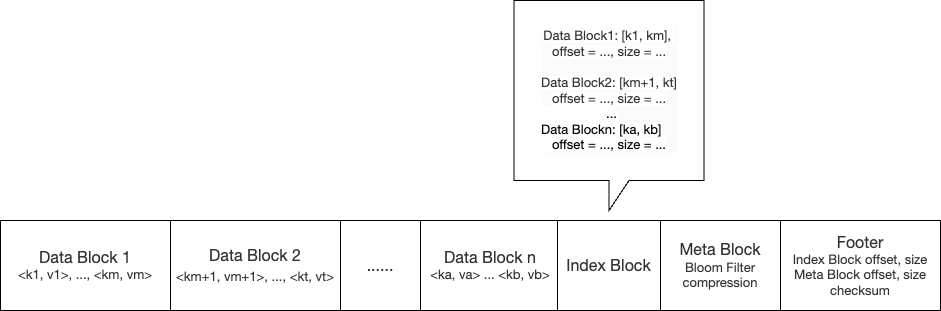

The diagram above was exported from draw.io. Its source (the exported page's mxGraphModel, read from the mxfile embedded in the PNG):
<mxGraphModel dx="1114" dy="1839" grid="1" gridSize="10" guides="1" tooltips="1" connect="1" arrows="1" fold="1" page="1" pageScale="1" pageWidth="827" pageHeight="1169" math="0" shadow="0">
  <root>
    <mxCell id="0" />
    <mxCell id="1" parent="0" />
    <mxCell id="PEGFKrHNfE6JaX1Dr6-_-2" value="&lt;span style=&quot;caret-color: rgb(51, 51, 51); color: rgb(51, 51, 51); font-family: &amp;quot;Open Sans&amp;quot;, &amp;quot;Clear Sans&amp;quot;, &amp;quot;Helvetica Neue&amp;quot;, Helvetica, Arial, &amp;quot;Segoe UI Emoji&amp;quot;, sans-serif; font-size: 16px; orphans: 4; text-align: left; white-space-collapse: preserve; text-size-adjust: auto; background-color: rgb(255, 255, 255);&quot;&gt;Data Block 1&lt;/span&gt;&lt;div&gt;&lt;span style=&quot;caret-color: rgb(51, 51, 51); color: rgb(51, 51, 51); font-family: &amp;quot;Open Sans&amp;quot;, &amp;quot;Clear Sans&amp;quot;, &amp;quot;Helvetica Neue&amp;quot;, Helvetica, Arial, &amp;quot;Segoe UI Emoji&amp;quot;, sans-serif; orphans: 4; text-align: left; white-space-collapse: preserve; text-size-adjust: auto; background-color: rgb(255, 255, 255);&quot;&gt;&lt;font style=&quot;font-size: 13px;&quot;&gt;&amp;lt;k1, v1&amp;gt;, ..., &amp;lt;km, vm&amp;gt;&lt;/font&gt;&lt;/span&gt;&lt;/div&gt;" style="rounded=0;whiteSpace=wrap;html=1;" vertex="1" parent="1">
      <mxGeometry x="70" y="40" width="170" height="90" as="geometry" />
    </mxCell>
    <mxCell id="PEGFKrHNfE6JaX1Dr6-_-3" value="&lt;span style=&quot;caret-color: rgb(51, 51, 51); color: rgb(51, 51, 51); font-family: &amp;quot;Open Sans&amp;quot;, &amp;quot;Clear Sans&amp;quot;, &amp;quot;Helvetica Neue&amp;quot;, Helvetica, Arial, &amp;quot;Segoe UI Emoji&amp;quot;, sans-serif; font-size: 16px; orphans: 4; text-align: left; white-space-collapse: preserve; text-size-adjust: auto; background-color: rgb(255, 255, 255);&quot;&gt;Data Block 2&lt;/span&gt;&lt;div&gt;&lt;span style=&quot;caret-color: rgb(51, 51, 51); color: rgb(51, 51, 51); font-family: &amp;quot;Open Sans&amp;quot;, &amp;quot;Clear Sans&amp;quot;, &amp;quot;Helvetica Neue&amp;quot;, Helvetica, Arial, &amp;quot;Segoe UI Emoji&amp;quot;, sans-serif; orphans: 4; text-align: left; white-space-collapse: preserve; text-size-adjust: auto; background-color: rgb(255, 255, 255);&quot;&gt;&lt;font style=&quot;font-size: 13px;&quot;&gt;&amp;lt;km+1, vm+1&amp;gt;, ..., &amp;lt;kt, vt&amp;gt;&lt;/font&gt;&lt;span style=&quot;font-size: 16px;&quot;&gt;&lt;br&gt;&lt;/span&gt;&lt;/span&gt;&lt;/div&gt;" style="rounded=0;whiteSpace=wrap;html=1;" vertex="1" parent="1">
      <mxGeometry x="240" y="40" width="170" height="90" as="geometry" />
    </mxCell>
    <mxCell id="PEGFKrHNfE6JaX1Dr6-_-4" value="&lt;div style=&quot;orphans: 4; text-align: left;&quot;&gt;&lt;font face=&quot;Open Sans, Clear Sans, Helvetica Neue, Helvetica, Arial, Segoe UI Emoji, sans-serif&quot; color=&quot;#333333&quot;&gt;&lt;span style=&quot;font-size: 16px; caret-color: rgb(51, 51, 51); white-space-collapse: preserve; background-color: rgb(255, 255, 255);&quot;&gt;......&lt;/span&gt;&lt;/font&gt;&lt;/div&gt;" style="rounded=0;whiteSpace=wrap;html=1;" vertex="1" parent="1">
      <mxGeometry x="410" y="40" width="80" height="90" as="geometry" />
    </mxCell>
    <mxCell id="PEGFKrHNfE6JaX1Dr6-_-5" value="&lt;span style=&quot;caret-color: rgb(51, 51, 51); color: rgb(51, 51, 51); font-family: &amp;quot;Open Sans&amp;quot;, &amp;quot;Clear Sans&amp;quot;, &amp;quot;Helvetica Neue&amp;quot;, Helvetica, Arial, &amp;quot;Segoe UI Emoji&amp;quot;, sans-serif; font-size: 16px; orphans: 4; text-align: left; white-space-collapse: preserve; text-size-adjust: auto; background-color: rgb(255, 255, 255);&quot;&gt;Data Block n&lt;/span&gt;&lt;div&gt;&lt;span style=&quot;caret-color: rgb(51, 51, 51); color: rgb(51, 51, 51); font-family: &amp;quot;Open Sans&amp;quot;, &amp;quot;Clear Sans&amp;quot;, &amp;quot;Helvetica Neue&amp;quot;, Helvetica, Arial, &amp;quot;Segoe UI Emoji&amp;quot;, sans-serif; orphans: 4; text-align: left; white-space-collapse: preserve; text-size-adjust: auto; background-color: rgb(255, 255, 255);&quot;&gt;&lt;font style=&quot;font-size: 13px;&quot;&gt;&amp;lt;ka, va&amp;gt; ... &amp;lt;kb, vb&amp;gt;&lt;/font&gt;&lt;/span&gt;&lt;/div&gt;" style="rounded=0;whiteSpace=wrap;html=1;" vertex="1" parent="1">
      <mxGeometry x="490" y="40" width="140" height="90" as="geometry" />
    </mxCell>
    <mxCell id="PEGFKrHNfE6JaX1Dr6-_-6" value="&lt;span style=&quot;caret-color: rgb(51, 51, 51); color: rgb(51, 51, 51); font-family: &amp;quot;Open Sans&amp;quot;, &amp;quot;Clear Sans&amp;quot;, &amp;quot;Helvetica Neue&amp;quot;, Helvetica, Arial, &amp;quot;Segoe UI Emoji&amp;quot;, sans-serif; font-size: 16px; orphans: 4; text-align: left; white-space-collapse: preserve; text-size-adjust: auto; background-color: rgb(255, 255, 255);&quot;&gt;Index Block&lt;/span&gt;" style="rounded=0;whiteSpace=wrap;html=1;" vertex="1" parent="1">
      <mxGeometry x="627" y="40" width="103" height="90" as="geometry" />
    </mxCell>
    <mxCell id="PEGFKrHNfE6JaX1Dr6-_-7" value="&lt;span style=&quot;caret-color: rgb(51, 51, 51); color: rgb(51, 51, 51); font-family: &amp;quot;Open Sans&amp;quot;, &amp;quot;Clear Sans&amp;quot;, &amp;quot;Helvetica Neue&amp;quot;, Helvetica, Arial, &amp;quot;Segoe UI Emoji&amp;quot;, sans-serif; font-size: 16px; orphans: 4; text-align: left; white-space-collapse: preserve; text-size-adjust: auto; background-color: rgb(255, 255, 255);&quot;&gt;Meta Block&lt;/span&gt;&lt;div&gt;&lt;span style=&quot;caret-color: rgb(51, 51, 51); color: rgb(51, 51, 51); font-family: &amp;quot;Open Sans&amp;quot;, &amp;quot;Clear Sans&amp;quot;, &amp;quot;Helvetica Neue&amp;quot;, Helvetica, Arial, &amp;quot;Segoe UI Emoji&amp;quot;, sans-serif; orphans: 4; text-align: left; white-space-collapse: preserve; text-size-adjust: auto; background-color: rgb(255, 255, 255);&quot;&gt;&lt;font style=&quot;font-size: 13px;&quot;&gt;Bloom Filter&lt;/font&gt;&lt;/span&gt;&lt;/div&gt;&lt;div&gt;&lt;span style=&quot;orphans: 4; text-align: left; text-size-adjust: auto; background-color: rgb(255, 255, 255); caret-color: rgb(51, 51, 51); color: rgb(51, 51, 51);&quot;&gt;&lt;font style=&quot;font-size: 13px;&quot; face=&quot;Open Sans, Clear Sans, Helvetica Neue, Helvetica, Arial, Segoe UI Emoji, sans-serif&quot; color=&quot;#333333&quot;&gt;&lt;span style=&quot;caret-color: rgb(51, 51, 51); white-space-collapse: preserve;&quot;&gt;compression&lt;/span&gt;&lt;/font&gt;&lt;br&gt;&lt;/span&gt;&lt;/div&gt;" style="rounded=0;whiteSpace=wrap;html=1;" vertex="1" parent="1">
      <mxGeometry x="730" y="40" width="120" height="90" as="geometry" />
    </mxCell>
    <mxCell id="PEGFKrHNfE6JaX1Dr6-_-8" value="&lt;span style=&quot;caret-color: rgb(51, 51, 51); color: rgb(51, 51, 51); font-family: &amp;quot;Open Sans&amp;quot;, &amp;quot;Clear Sans&amp;quot;, &amp;quot;Helvetica Neue&amp;quot;, Helvetica, Arial, &amp;quot;Segoe UI Emoji&amp;quot;, sans-serif; font-size: 16px; orphans: 4; text-align: left; white-space-collapse: preserve; text-size-adjust: auto; background-color: rgb(255, 255, 255);&quot;&gt;Footer&lt;/span&gt;&lt;div&gt;&lt;span style=&quot;caret-color: rgb(51, 51, 51); color: rgb(51, 51, 51); font-family: &amp;quot;Open Sans&amp;quot;, &amp;quot;Clear Sans&amp;quot;, &amp;quot;Helvetica Neue&amp;quot;, Helvetica, Arial, &amp;quot;Segoe UI Emoji&amp;quot;, sans-serif; orphans: 4; text-align: left; white-space-collapse: preserve; text-size-adjust: auto; background-color: rgb(255, 255, 255);&quot;&gt;&lt;font style=&quot;font-size: 13px;&quot;&gt;Index Block offset, size&lt;/font&gt;&lt;/span&gt;&lt;/div&gt;&lt;div&gt;&lt;span style=&quot;caret-color: rgb(51, 51, 51); color: rgb(51, 51, 51); font-family: &amp;quot;Open Sans&amp;quot;, &amp;quot;Clear Sans&amp;quot;, &amp;quot;Helvetica Neue&amp;quot;, Helvetica, Arial, &amp;quot;Segoe UI Emoji&amp;quot;, sans-serif; orphans: 4; text-align: left; white-space-collapse: preserve; text-size-adjust: auto; background-color: rgb(255, 255, 255);&quot;&gt;&lt;font style=&quot;font-size: 13px;&quot;&gt;Meta Block offset, size&lt;/font&gt;&lt;/span&gt;&lt;/div&gt;&lt;div&gt;&lt;span style=&quot;caret-color: rgb(51, 51, 51); color: rgb(51, 51, 51); font-family: &amp;quot;Open Sans&amp;quot;, &amp;quot;Clear Sans&amp;quot;, &amp;quot;Helvetica Neue&amp;quot;, Helvetica, Arial, &amp;quot;Segoe UI Emoji&amp;quot;, sans-serif; orphans: 4; text-align: left; white-space-collapse: preserve; text-size-adjust: auto; background-color: rgb(255, 255, 255);&quot;&gt;&lt;font style=&quot;font-size: 13px;&quot;&gt;checksum&lt;/font&gt;&lt;/span&gt;&lt;/div&gt;" style="rounded=0;whiteSpace=wrap;html=1;" vertex="1" parent="1">
      <mxGeometry x="850" y="40" width="160" height="90" as="geometry" />
    </mxCell>
    <mxCell id="PEGFKrHNfE6JaX1Dr6-_-11" value="&lt;div style=&quot;color: rgb(0, 0, 0); background-color: rgb(251, 251, 251);&quot;&gt;&lt;span style=&quot;caret-color: rgb(51, 51, 51); color: rgb(51, 51, 51); font-family: &amp;quot;Open Sans&amp;quot;, &amp;quot;Clear Sans&amp;quot;, &amp;quot;Helvetica Neue&amp;quot;, Helvetica, Arial, &amp;quot;Segoe UI Emoji&amp;quot;, sans-serif; orphans: 4; text-align: left; white-space-collapse: preserve; text-size-adjust: auto; background-color: rgb(255, 255, 255);&quot;&gt;&lt;font style=&quot;font-size: 13px;&quot;&gt;Data Block1: [k1, km], &lt;/font&gt;&lt;/span&gt;&lt;/div&gt;&lt;div style=&quot;color: rgb(0, 0, 0); background-color: rgb(251, 251, 251);&quot;&gt;&lt;span style=&quot;caret-color: rgb(51, 51, 51); color: rgb(51, 51, 51); font-family: &amp;quot;Open Sans&amp;quot;, &amp;quot;Clear Sans&amp;quot;, &amp;quot;Helvetica Neue&amp;quot;, Helvetica, Arial, &amp;quot;Segoe UI Emoji&amp;quot;, sans-serif; orphans: 4; text-align: left; white-space-collapse: preserve; text-size-adjust: auto; background-color: rgb(255, 255, 255);&quot;&gt;&lt;font style=&quot;font-size: 13px;&quot;&gt;offset = ..., size = ...&lt;/font&gt;&lt;/span&gt;&lt;/div&gt;&lt;div style=&quot;color: rgb(0, 0, 0); background-color: rgb(251, 251, 251);&quot;&gt;&lt;span style=&quot;caret-color: rgb(51, 51, 51); color: rgb(51, 51, 51); font-family: &amp;quot;Open Sans&amp;quot;, &amp;quot;Clear Sans&amp;quot;, &amp;quot;Helvetica Neue&amp;quot;, Helvetica, Arial, &amp;quot;Segoe UI Emoji&amp;quot;, sans-serif; orphans: 4; text-align: left; white-space-collapse: preserve; text-size-adjust: auto; background-color: rgb(255, 255, 255);&quot;&gt;&lt;font style=&quot;font-size: 13px;&quot;&gt;&lt;br&gt;&lt;/font&gt;&lt;/span&gt;&lt;/div&gt;&lt;div style=&quot;color: rgb(0, 0, 0); background-color: rgb(251, 251, 251);&quot;&gt;&lt;span style=&quot;caret-color: rgb(51, 51, 51); color: rgb(51, 51, 51); font-family: &amp;quot;Open Sans&amp;quot;, &amp;quot;Clear Sans&amp;quot;, &amp;quot;Helvetica Neue&amp;quot;, Helvetica, Arial, &amp;quot;Segoe UI Emoji&amp;quot;, sans-serif; orphans: 4; text-align: left; white-space-collapse: preserve; text-size-adjust: auto; background-color: rgb(255, 255, 255);&quot;&gt;&lt;font style=&quot;font-size: 13px;&quot;&gt;Data Block2: [km+1, kt]&lt;/font&gt;&lt;/span&gt;&lt;/div&gt;&lt;div style=&quot;color: rgb(0, 0, 0); background-color: rgb(251, 251, 251);&quot;&gt;&lt;span style=&quot;caret-color: rgb(51, 51, 51); color: rgb(51, 51, 51); font-family: &amp;quot;Open Sans&amp;quot;, &amp;quot;Clear Sans&amp;quot;, &amp;quot;Helvetica Neue&amp;quot;, Helvetica, Arial, &amp;quot;Segoe UI Emoji&amp;quot;, sans-serif; orphans: 4; text-align: left; white-space-collapse: preserve; text-size-adjust: auto; background-color: rgb(255, 255, 255);&quot;&gt;&lt;font style=&quot;font-size: 13px;&quot;&gt;offset = ..., size = ...&lt;br&gt;&lt;/font&gt;&lt;/span&gt;&lt;/div&gt;&lt;div style=&quot;color: rgb(0, 0, 0); text-align: left; background-color: rgb(251, 251, 251); orphans: 4;&quot;&gt;&lt;font style=&quot;font-size: 13px;&quot; face=&quot;Open Sans, Clear Sans, Helvetica Neue, Helvetica, Arial, Segoe UI Emoji, sans-serif&quot;&gt;&lt;span style=&quot;caret-color: rgb(51, 51, 51); white-space-collapse: preserve; background-color: rgb(255, 255, 255);&quot;&gt;                  ...&lt;/span&gt;&lt;/font&gt;&lt;/div&gt;&lt;div style=&quot;color: rgb(0, 0, 0); text-align: left; background-color: rgb(251, 251, 251); orphans: 4;&quot;&gt;&lt;font style=&quot;font-size: 13px;&quot; face=&quot;Open Sans, Clear Sans, Helvetica Neue, Helvetica, Arial, Segoe UI Emoji, sans-serif&quot;&gt;&lt;span style=&quot;caret-color: rgb(51, 51, 51); white-space-collapse: preserve; background-color: rgb(255, 255, 255);&quot;&gt;Data Blockn: [ka, kb]&lt;/span&gt;&lt;/font&gt;&lt;/div&gt;&lt;div style=&quot;color: rgb(0, 0, 0); text-align: left; background-color: rgb(251, 251, 251); orphans: 4;&quot;&gt;&lt;font face=&quot;Open Sans, Clear Sans, Helvetica Neue, Helvetica, Arial, Segoe UI Emoji, sans-serif&quot;&gt;&lt;span style=&quot;caret-color: rgb(51, 51, 51); white-space-collapse: preserve; background-color: rgb(255, 255, 255);&quot;&gt;&lt;font style=&quot;font-size: 13px;&quot;&gt;   offset = ..., size = ...&lt;/font&gt;&lt;/span&gt;&lt;/font&gt;&lt;/div&gt;" style="shape=callout;whiteSpace=wrap;html=1;perimeter=calloutPerimeter;" vertex="1" parent="1">
      <mxGeometry x="583.5" y="-180" width="190" height="210" as="geometry" />
    </mxCell>
  </root>
</mxGraphModel>